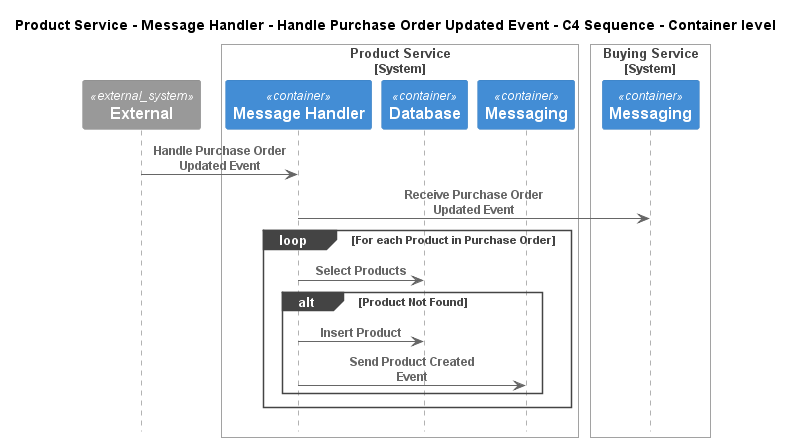

The diagram above was rendered by PlantUML. Its source (embedded in the PNG):
@startuml
!pragma layout smetana
!include ..\..\..\..\..\..\..\.c4s\C4_Sequence.puml

title Product Service - Message Handler - Handle Purchase Order Updated Event - C4 Sequence - Container level

System_Ext(C4InterFlow.SoftwareSystems.ExternalSystem, "External", "")

System_Boundary(ECommercePlatform.SoftwareSystems.ProductService, "Product Service")
    Container(ECommercePlatform.SoftwareSystems.ProductService.Containers.MessageHandler, "Message Handler", "", "")
    Container(ECommercePlatform.SoftwareSystems.ProductService.Containers.Database, "Database", "", "")
    Container(ECommercePlatform.SoftwareSystems.ProductService.Containers.Messaging, "Messaging", "", "")
Boundary_End()

System_Boundary(ECommercePlatform.SoftwareSystems.BuyingService, "Buying Service")
    Container(ECommercePlatform.SoftwareSystems.BuyingService.Containers.Messaging, "Messaging", "", "")
Boundary_End()

Rel(C4InterFlow.SoftwareSystems.ExternalSystem, ECommercePlatform.SoftwareSystems.ProductService.Containers.MessageHandler, "Handle Purchase Order Updated Event")
Rel(ECommercePlatform.SoftwareSystems.ProductService.Containers.MessageHandler, ECommercePlatform.SoftwareSystems.BuyingService.Containers.Messaging, "Receive Purchase Order Updated Event")
loop For each Product in Purchase Order
Rel(ECommercePlatform.SoftwareSystems.ProductService.Containers.MessageHandler, ECommercePlatform.SoftwareSystems.ProductService.Containers.Database, "Select Products")
alt Product Not Found
Rel(ECommercePlatform.SoftwareSystems.ProductService.Containers.MessageHandler, ECommercePlatform.SoftwareSystems.ProductService.Containers.Database, "Insert Product")
Rel(ECommercePlatform.SoftwareSystems.ProductService.Containers.MessageHandler, ECommercePlatform.SoftwareSystems.ProductService.Containers.Messaging, "Send Product Created Event")
end
end


@enduml